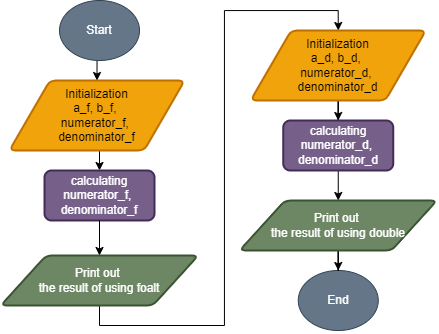

The diagram above was exported from draw.io. Its source (the exported page's mxGraphModel, read from the mxfile embedded in the PNG):
<mxGraphModel dx="884" dy="591" grid="1" gridSize="10" guides="1" tooltips="1" connect="1" arrows="1" fold="1" page="1" pageScale="1" pageWidth="827" pageHeight="1169" math="0" shadow="0">
  <root>
    <mxCell id="0" />
    <mxCell id="1" parent="0" />
    <mxCell id="V0MtKnXYI-2gHeN7k79o-4" style="edgeStyle=orthogonalEdgeStyle;rounded=0;orthogonalLoop=1;jettySize=auto;html=1;exitX=0.5;exitY=1;exitDx=0;exitDy=0;entryX=0.5;entryY=0;entryDx=0;entryDy=0;" edge="1" parent="1" source="V0MtKnXYI-2gHeN7k79o-1" target="V0MtKnXYI-2gHeN7k79o-3">
      <mxGeometry relative="1" as="geometry" />
    </mxCell>
    <mxCell id="V0MtKnXYI-2gHeN7k79o-1" value="Start" style="ellipse;whiteSpace=wrap;html=1;fillColor=#647687;fontColor=#ffffff;strokeColor=#314354;" vertex="1" parent="1">
      <mxGeometry x="320" y="30" width="80" height="60" as="geometry" />
    </mxCell>
    <mxCell id="V0MtKnXYI-2gHeN7k79o-2" value="End" style="ellipse;whiteSpace=wrap;html=1;fillColor=#647687;fontColor=#ffffff;strokeColor=#314354;" vertex="1" parent="1">
      <mxGeometry x="558.75" y="300" width="80" height="60" as="geometry" />
    </mxCell>
    <mxCell id="V0MtKnXYI-2gHeN7k79o-7" style="edgeStyle=orthogonalEdgeStyle;rounded=0;orthogonalLoop=1;jettySize=auto;html=1;exitX=0.5;exitY=1;exitDx=0;exitDy=0;entryX=0.5;entryY=0;entryDx=0;entryDy=0;" edge="1" parent="1" source="V0MtKnXYI-2gHeN7k79o-3" target="V0MtKnXYI-2gHeN7k79o-5">
      <mxGeometry relative="1" as="geometry" />
    </mxCell>
    <mxCell id="V0MtKnXYI-2gHeN7k79o-3" value="Initialization&lt;div&gt;a_f, b_f,&amp;nbsp;&lt;/div&gt;&lt;div&gt;numerator_f,&amp;nbsp;&lt;/div&gt;&lt;div&gt;denominator_f&lt;/div&gt;" style="shape=parallelogram;html=1;strokeWidth=2;perimeter=parallelogramPerimeter;whiteSpace=wrap;rounded=1;arcSize=12;size=0.23;fillColor=#f0a30a;fontColor=#000000;strokeColor=#BD7000;" vertex="1" parent="1">
      <mxGeometry x="270" y="110" width="175" height="70" as="geometry" />
    </mxCell>
    <mxCell id="V0MtKnXYI-2gHeN7k79o-5" value="&lt;div&gt;calculating numerator_f,&amp;nbsp;&lt;/div&gt;&lt;div&gt;denominator_f&lt;/div&gt;" style="rounded=1;whiteSpace=wrap;html=1;absoluteArcSize=1;arcSize=14;strokeWidth=2;fillColor=#76608a;fontColor=#ffffff;strokeColor=#432D57;" vertex="1" parent="1">
      <mxGeometry x="305" y="200" width="110" height="50" as="geometry" />
    </mxCell>
    <mxCell id="V0MtKnXYI-2gHeN7k79o-12" style="edgeStyle=orthogonalEdgeStyle;rounded=0;orthogonalLoop=1;jettySize=auto;html=1;exitX=0.5;exitY=1;exitDx=0;exitDy=0;entryX=0.5;entryY=0;entryDx=0;entryDy=0;" edge="1" parent="1" source="V0MtKnXYI-2gHeN7k79o-6" target="V0MtKnXYI-2gHeN7k79o-9">
      <mxGeometry relative="1" as="geometry" />
    </mxCell>
    <mxCell id="V0MtKnXYI-2gHeN7k79o-6" value="Print out&amp;nbsp;&lt;div&gt;the result of using foalt&lt;/div&gt;" style="shape=parallelogram;html=1;strokeWidth=2;perimeter=parallelogramPerimeter;whiteSpace=wrap;rounded=1;arcSize=12;size=0.23;fillColor=#6d8764;fontColor=#ffffff;strokeColor=#3A5431;" vertex="1" parent="1">
      <mxGeometry x="261.25" y="285" width="197.5" height="50" as="geometry" />
    </mxCell>
    <mxCell id="V0MtKnXYI-2gHeN7k79o-8" style="edgeStyle=orthogonalEdgeStyle;rounded=0;orthogonalLoop=1;jettySize=auto;html=1;exitX=0.5;exitY=1;exitDx=0;exitDy=0;entryX=0.5;entryY=0;entryDx=0;entryDy=0;" edge="1" parent="1" source="V0MtKnXYI-2gHeN7k79o-5" target="V0MtKnXYI-2gHeN7k79o-6">
      <mxGeometry relative="1" as="geometry" />
    </mxCell>
    <mxCell id="V0MtKnXYI-2gHeN7k79o-13" style="edgeStyle=orthogonalEdgeStyle;rounded=0;orthogonalLoop=1;jettySize=auto;html=1;exitX=0.5;exitY=1;exitDx=0;exitDy=0;" edge="1" parent="1" source="V0MtKnXYI-2gHeN7k79o-9" target="V0MtKnXYI-2gHeN7k79o-10">
      <mxGeometry relative="1" as="geometry" />
    </mxCell>
    <mxCell id="V0MtKnXYI-2gHeN7k79o-9" value="Initialization&lt;div&gt;a_d, b_d,&amp;nbsp;&lt;/div&gt;&lt;div&gt;numerator_d,&amp;nbsp;&lt;/div&gt;&lt;div&gt;denominator_d&lt;/div&gt;" style="shape=parallelogram;html=1;strokeWidth=2;perimeter=parallelogramPerimeter;whiteSpace=wrap;rounded=1;arcSize=12;size=0.23;fillColor=#f0a30a;fontColor=#000000;strokeColor=#BD7000;" vertex="1" parent="1">
      <mxGeometry x="511.25" y="60" width="175" height="70" as="geometry" />
    </mxCell>
    <mxCell id="V0MtKnXYI-2gHeN7k79o-14" style="edgeStyle=orthogonalEdgeStyle;rounded=0;orthogonalLoop=1;jettySize=auto;html=1;exitX=0.5;exitY=1;exitDx=0;exitDy=0;entryX=0.5;entryY=0;entryDx=0;entryDy=0;" edge="1" parent="1" source="V0MtKnXYI-2gHeN7k79o-10" target="V0MtKnXYI-2gHeN7k79o-11">
      <mxGeometry relative="1" as="geometry" />
    </mxCell>
    <mxCell id="V0MtKnXYI-2gHeN7k79o-10" value="&lt;div&gt;calculating numerator_d,&amp;nbsp;&lt;/div&gt;&lt;div&gt;denominator_d&lt;/div&gt;" style="rounded=1;whiteSpace=wrap;html=1;absoluteArcSize=1;arcSize=14;strokeWidth=2;fillColor=#76608a;fontColor=#ffffff;strokeColor=#432D57;" vertex="1" parent="1">
      <mxGeometry x="543.75" y="150" width="110" height="50" as="geometry" />
    </mxCell>
    <mxCell id="V0MtKnXYI-2gHeN7k79o-15" style="edgeStyle=orthogonalEdgeStyle;rounded=0;orthogonalLoop=1;jettySize=auto;html=1;exitX=0.5;exitY=1;exitDx=0;exitDy=0;" edge="1" parent="1" source="V0MtKnXYI-2gHeN7k79o-11" target="V0MtKnXYI-2gHeN7k79o-2">
      <mxGeometry relative="1" as="geometry" />
    </mxCell>
    <mxCell id="V0MtKnXYI-2gHeN7k79o-11" value="Print out&amp;nbsp;&lt;div&gt;the result of using double&lt;/div&gt;" style="shape=parallelogram;html=1;strokeWidth=2;perimeter=parallelogramPerimeter;whiteSpace=wrap;rounded=1;arcSize=12;size=0.23;fillColor=#6d8764;fontColor=#ffffff;strokeColor=#3A5431;" vertex="1" parent="1">
      <mxGeometry x="500" y="230" width="197.5" height="50" as="geometry" />
    </mxCell>
  </root>
</mxGraphModel>